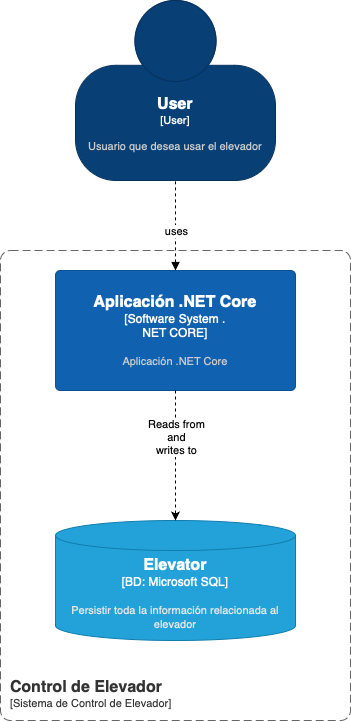

The diagram above was exported from draw.io. Its source (the exported page's mxGraphModel, read from the mxfile embedded in the PNG):
<mxGraphModel dx="1590" dy="1038" grid="1" gridSize="10" guides="1" tooltips="1" connect="1" arrows="1" fold="1" page="1" pageScale="1" pageWidth="827" pageHeight="1169" math="0" shadow="0">
  <root>
    <mxCell id="0" />
    <mxCell id="1" parent="0" />
    <object placeholders="1" c4Name="User" c4Type="User" c4Description="Usuario que desea usar el elevador" label="&lt;font style=&quot;font-size: 16px&quot;&gt;&lt;b&gt;%c4Name%&lt;/b&gt;&lt;/font&gt;&lt;div&gt;[%c4Type%]&lt;/div&gt;&lt;br&gt;&lt;div&gt;&lt;font style=&quot;font-size: 11px&quot;&gt;&lt;font color=&quot;#cccccc&quot;&gt;%c4Description%&lt;/font&gt;&lt;/div&gt;" id="N32vmcDayP7I_l0cHZRl-1">
      <mxCell style="html=1;fontSize=11;dashed=0;whiteSpace=wrap;fillColor=#083F75;strokeColor=#06315C;fontColor=#ffffff;shape=mxgraph.c4.person2;align=center;metaEdit=1;points=[[0.5,0,0],[1,0.5,0],[1,0.75,0],[0.75,1,0],[0.5,1,0],[0.25,1,0],[0,0.75,0],[0,0.5,0]];resizable=0;" vertex="1" parent="1">
        <mxGeometry x="314" y="70" width="200" height="180" as="geometry" />
      </mxCell>
    </object>
    <object placeholders="1" c4Name="Aplicación .NET Core" c4Type="Software System .&#10;NET CORE" c4Description="Aplicación .NET Core" label="&lt;font style=&quot;font-size: 16px&quot;&gt;&lt;b&gt;%c4Name%&lt;/b&gt;&lt;/font&gt;&lt;div&gt;[%c4Type%]&lt;/div&gt;&lt;br&gt;&lt;div&gt;&lt;font style=&quot;font-size: 11px&quot;&gt;&lt;font color=&quot;#cccccc&quot;&gt;%c4Description%&lt;/font&gt;&lt;/div&gt;" id="N32vmcDayP7I_l0cHZRl-2">
      <mxCell style="rounded=1;whiteSpace=wrap;html=1;labelBackgroundColor=none;fillColor=#1061B0;fontColor=#ffffff;align=center;arcSize=4;strokeColor=#0D5091;metaEdit=1;resizable=0;points=[[0.25,0,0],[0.5,0,0],[0.75,0,0],[1,0.25,0],[1,0.5,0],[1,0.75,0],[0.75,1,0],[0.5,1,0],[0.25,1,0],[0,0.75,0],[0,0.5,0],[0,0.25,0]];" vertex="1" parent="1">
        <mxGeometry x="294" y="340" width="240" height="120" as="geometry" />
      </mxCell>
    </object>
    <mxCell id="N32vmcDayP7I_l0cHZRl-3" style="edgeStyle=orthogonalEdgeStyle;rounded=0;orthogonalLoop=1;jettySize=auto;html=1;exitX=0.5;exitY=0;exitDx=0;exitDy=0;exitPerimeter=0;entryX=0.5;entryY=1;entryDx=0;entryDy=0;entryPerimeter=0;endArrow=none;endFill=0;startArrow=block;startFill=1;dashed=1;" edge="1" parent="1" source="N32vmcDayP7I_l0cHZRl-2" target="N32vmcDayP7I_l0cHZRl-1">
      <mxGeometry relative="1" as="geometry">
        <mxPoint x="434" y="280" as="targetPoint" />
        <Array as="points">
          <mxPoint x="414" y="250" />
        </Array>
      </mxGeometry>
    </mxCell>
    <mxCell id="N32vmcDayP7I_l0cHZRl-4" value="uses" style="edgeLabel;html=1;align=center;verticalAlign=middle;resizable=0;points=[];" vertex="1" connectable="0" parent="N32vmcDayP7I_l0cHZRl-3">
      <mxGeometry x="0.1111" y="-3" relative="1" as="geometry">
        <mxPoint x="-3" y="10" as="offset" />
      </mxGeometry>
    </mxCell>
    <object placeholders="1" c4Name="Control de Elevador" c4Type="SystemScopeBoundary" c4Application="Sistema de Control de Elevador" label="&lt;font style=&quot;font-size: 16px&quot;&gt;&lt;b&gt;&lt;div style=&quot;text-align: left&quot;&gt;%c4Name%&lt;/div&gt;&lt;/b&gt;&lt;/font&gt;&lt;div style=&quot;text-align: left&quot;&gt;[%c4Application%]&lt;/div&gt;" id="N32vmcDayP7I_l0cHZRl-8">
      <mxCell style="rounded=1;fontSize=11;whiteSpace=wrap;html=1;dashed=1;arcSize=20;fillColor=none;strokeColor=#666666;fontColor=#333333;labelBackgroundColor=none;align=left;verticalAlign=bottom;labelBorderColor=none;spacingTop=0;spacing=10;dashPattern=8 4;metaEdit=1;rotatable=0;perimeter=rectanglePerimeter;noLabel=0;labelPadding=0;allowArrows=0;connectable=0;expand=0;recursiveResize=0;editable=1;pointerEvents=0;absoluteArcSize=1;points=[[0.25,0,0],[0.5,0,0],[0.75,0,0],[1,0.25,0],[1,0.5,0],[1,0.75,0],[0.75,1,0],[0.5,1,0],[0.25,1,0],[0,0.75,0],[0,0.5,0],[0,0.25,0]];" vertex="1" parent="1">
        <mxGeometry x="239" y="320" width="350" height="470" as="geometry" />
      </mxCell>
    </object>
    <object placeholders="1" c4Type="Elevator" c4Container="BD" c4Technology="Microsoft SQL" c4Description="Persistir toda la información relacionada al elevador" label="&lt;font style=&quot;font-size: 16px&quot;&gt;&lt;b&gt;%c4Type%&lt;/b&gt;&lt;/font&gt;&lt;div&gt;[%c4Container%:&amp;nbsp;%c4Technology%]&lt;/div&gt;&lt;br&gt;&lt;div&gt;&lt;font style=&quot;font-size: 11px&quot;&gt;&lt;font color=&quot;#E6E6E6&quot;&gt;%c4Description%&lt;/font&gt;&lt;/div&gt;" id="N32vmcDayP7I_l0cHZRl-9">
      <mxCell style="shape=cylinder3;size=15;whiteSpace=wrap;html=1;boundedLbl=1;rounded=0;labelBackgroundColor=none;fillColor=#23A2D9;fontSize=12;fontColor=#ffffff;align=center;strokeColor=#0E7DAD;metaEdit=1;points=[[0.5,0,0],[1,0.25,0],[1,0.5,0],[1,0.75,0],[0.5,1,0],[0,0.75,0],[0,0.5,0],[0,0.25,0]];resizable=0;" vertex="1" parent="1">
        <mxGeometry x="294" y="590" width="240" height="120" as="geometry" />
      </mxCell>
    </object>
    <mxCell id="N32vmcDayP7I_l0cHZRl-10" style="edgeStyle=orthogonalEdgeStyle;rounded=0;orthogonalLoop=1;jettySize=auto;html=1;entryX=0.5;entryY=0;entryDx=0;entryDy=0;entryPerimeter=0;dashed=1;" edge="1" parent="1" source="N32vmcDayP7I_l0cHZRl-2" target="N32vmcDayP7I_l0cHZRl-9">
      <mxGeometry relative="1" as="geometry" />
    </mxCell>
    <mxCell id="N32vmcDayP7I_l0cHZRl-11" value="Reads from&lt;br&gt;&amp;nbsp;and &lt;br&gt;writes to" style="edgeLabel;html=1;align=center;verticalAlign=middle;resizable=0;points=[];" vertex="1" connectable="0" parent="N32vmcDayP7I_l0cHZRl-10">
      <mxGeometry x="-0.16" y="1" relative="1" as="geometry">
        <mxPoint x="-1" y="-9" as="offset" />
      </mxGeometry>
    </mxCell>
  </root>
</mxGraphModel>